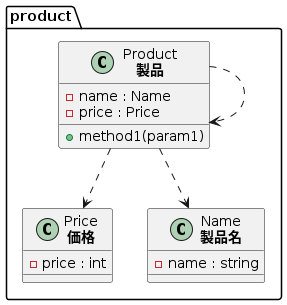

The diagram above was rendered by PlantUML. Its source (embedded in the PNG):
@startuml class-diagram
  package product as product {
    class "Price\n<b>価格</b>" as product_Price {
      -price : int
    }
    class "Name\n<b>製品名</b>" as product_Name {
      -name : string
    }
    class "Product\n<b>製品</b>" as product_Product {
      -name : Name
      -price : Price
      +method1(param1)
    }
  }
  product_Product ..> product_Name
  product_Product ..> product_Price
  product_Product ..> product_Product
@enduml